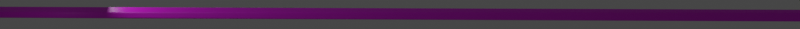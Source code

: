 # Source: FilterBarViolet.blend  (saved by Blender 2.82.7; exported with 4.5.12 LTS)
import bpy
from mathutils import Matrix  # noqa: F401  (used for matrix-valued properties, if any)

bpy.ops.wm.read_factory_settings(use_empty=True)
scene = bpy.context.scene
scene.name = 'Scene'

# ---- collections
col_collection = bpy.data.collections.new('Collection'); scene.collection.children.link(col_collection)

# ---- materials (node trees are filled in below, after node groups)
mat_material = bpy.data.materials.new('Material')
mat_material.alpha_threshold = 0.0
mat_material.line_color = (0.0, 0.0, 0.0, 1.0)

# ---- material node trees
mat_material.use_nodes = True; mat_material.node_tree.nodes.clear()
_N = mat_material.node_tree.nodes; _L = mat_material.node_tree.links
n0 = _N.new('ShaderNodeOutputMaterial'); n0.name = 'Material Output'; n0.location = (300, 300)
n1 = _N.new('ShaderNodeBsdfPrincipled'); n1.name = 'Principled BSDF'; n1.location = (10, 300)
n1.distribution = 'GGX'
n1.subsurface_method = 'BURLEY'
n1.inputs[0].default_value = (0.7676, 0.007046, 0.8, 1.0)
n1.inputs[2].default_value = 0.4
n1.inputs[3].default_value = 1.45
n1.inputs[27].default_value = (0.0, 0.0, 0.0, 1.0)
n1.inputs[28].default_value = 1.0
_L.new(n1.outputs[0], n0.inputs[0])
n0.is_active_output = True

# ---- world
world_world = bpy.data.worlds.new('World'); scene.world = world_world
world_world.use_nodes = True; world_world.node_tree.nodes.clear()
_N = world_world.node_tree.nodes; _L = world_world.node_tree.links
n0 = _N.new('ShaderNodeOutputWorld'); n0.name = 'World Output'; n0.location = (300, 300)
n1 = _N.new('ShaderNodeBackground'); n1.name = 'Background'; n1.location = (10, 300)
n1.inputs[0].default_value = (0.05088, 0.05088, 0.05088, 1.0)
n2 = _N.new('ShaderNodeBsdfSheen'); n2.name = 'Velvet BSDF'; n2.location = (110, 280)
n2.distribution = 'ASHIKHMIN'
n2.inputs[0].default_value = (0.5345, 0.8, 0.4869, 1.0)
n2.inputs[1].default_value = 1.0
_L.new(n1.outputs[0], n0.inputs[0])
_L.new(n2.outputs[0], n0.inputs[1])
n0.is_active_output = True
world_world.use_eevee_finite_volume = True
world_world.color = (0.05088, 0.05088, 0.05088)
world_world.use_sun_shadow = False
world_world.sun_shadow_jitter_overblur = 0.0

# ---- cameras
cam_camera = bpy.data.cameras.new('Camera')
cam_camera.ortho_scale = 7.314

# ---- lights
light_light = bpy.data.lights.new('Light', 'AREA')
light_light.transmission_factor = 0.0
light_light.energy = 3927.0
light_light.shadow_soft_size = 100.0
light_light.shadow_maximum_resolution = 0.006
light_light.use_absolute_resolution = True
light_light.shape = 'RECTANGLE'
light_light.size = 100.0
light_light.size_y = 3.26
light_spot = bpy.data.lights.new('Spot', 'POINT')
light_spot.transmission_factor = 0.0
light_spot.energy = 100.0
light_spot.shadow_soft_size = 0.25
light_spot.shadow_maximum_resolution = 0.006
light_spot.use_absolute_resolution = True

# ---- meshes
me_cube = bpy.data.meshes.new('Cube')
me_cube.from_pydata([(1.0, 1.0, 1.0), (1.0, 1.0, -1.0), (1.0, -1.0, 1.0), (1.0, -1.0, -1.0), (-1.0, 1.0, 1.0), (-1.0, 1.0, -1.0), (-1.0, -1.0, 1.0), (-1.0, -1.0, -1.0)], [], [(0, 4, 6, 2), (3, 2, 6, 7), (7, 6, 4, 5), (5, 1, 3, 7), (1, 0, 2, 3), (5, 4, 0, 1)])
_uv = me_cube.uv_layers.new(name='UVMap')
_uv.uv.foreach_set('vector', [0.625, 0.5, 0.875, 0.5, 0.875, 0.75, 0.625, 0.75, 0.375, 0.75, 0.625, 0.75, 0.625, 1.0, 0.375, 1.0, 0.375, 0.0, 0.625, 0.0, 0.625, 0.25, 0.375, 0.25, 0.125, 0.5, 0.375, 0.5, 0.375, 0.75, 0.125, 0.75, 0.375, 0.5, 0.625, 0.5, 0.625, 0.75, 0.375, 0.75, 0.375, 0.25, 0.625, 0.25, 0.625, 0.5, 0.375, 0.5])
me_cube.materials.append(mat_material)
me_cube.use_remesh_preserve_volume = False
me_cube.use_remesh_preserve_attributes = False
me_cube.use_mirror_vertex_groups = False
me_cube.update()

# ---- objects
ob_cube = bpy.data.objects.new('Cube', me_cube)
ob_light = bpy.data.objects.new('Light', light_light)
ob_camera = bpy.data.objects.new('Camera', cam_camera)
ob_spot = bpy.data.objects.new('Spot', light_spot)

# ---- transforms, parenting, visibility, modifiers, constraints
ob_cube.location = (0.0, 0.0, 0.0)
ob_cube.rotation_euler = (0.0003491, 0.003491, 0.0)
ob_cube.scale = (232.3, 1.0, 1.0)
ob_cube.lock_rotations_4d = False
ob_cube.empty_display_type = 'ARROWS'
ob_cube.lineart.crease_threshold = 0.0
_m = ob_cube.modifiers.new('Decimate', 'DECIMATE')
_m.ratio = 0.8015
_m.angle_limit = 0.0
_m = ob_cube.modifiers.new('Bevel', 'BEVEL')
_m.width = 0.16
_m.width_pct = 0.16
_m.segments = 4
_m.limit_method = 'NONE'
_m.angle_limit = 0.9948
ob_light.location = (-39.18, -6.821, 6.738)
ob_light.rotation_euler = (-1.585, 0.3471, 1.635)
ob_light.lock_rotations_4d = False
ob_light.empty_display_type = 'ARROWS'
ob_light.color = (0.0, 0.0, 0.0, 0.0)
ob_light.lineart.crease_threshold = 0.0
ob_camera.location = (0.0, -150.0, 10.0)
ob_camera.rotation_euler = (1.504, 0.0, 0.0)
ob_camera.lock_rotations_4d = False
ob_camera.empty_display_type = 'ARROWS'
ob_camera.color = (0.0, 0.0, 0.0, 0.0)
ob_camera.display_type = 'WIRE'
ob_camera.lineart.crease_threshold = 0.0
ob_spot.location = (-46.77, -9.595, 3.183)
ob_spot.lineart.crease_threshold = 0.0

# ---- collection membership
col_collection.objects.link(ob_cube)
col_collection.objects.link(ob_light)
col_collection.objects.link(ob_camera)
col_collection.objects.link(ob_spot)

# ---- scene / render settings (as saved in the file)
scene.camera = ob_camera
scene.frame_start = 1; scene.frame_end = 250; scene.frame_set(1)
scene.render.engine = 'CYCLES'
scene.render.resolution_y = 70
scene.render.film_transparent = True
scene.cycles.use_denoising = False
scene.cycles.samples = 128
scene.cycles.sampling_pattern = 'TABULATED_SOBOL'
scene.cycles.use_adaptive_sampling = False
scene.cycles.use_light_tree = False
scene.view_settings.look = 'Very High Contrast'
scene.view_settings.view_transform = 'Filmic'
bpy.context.view_layer.update()
